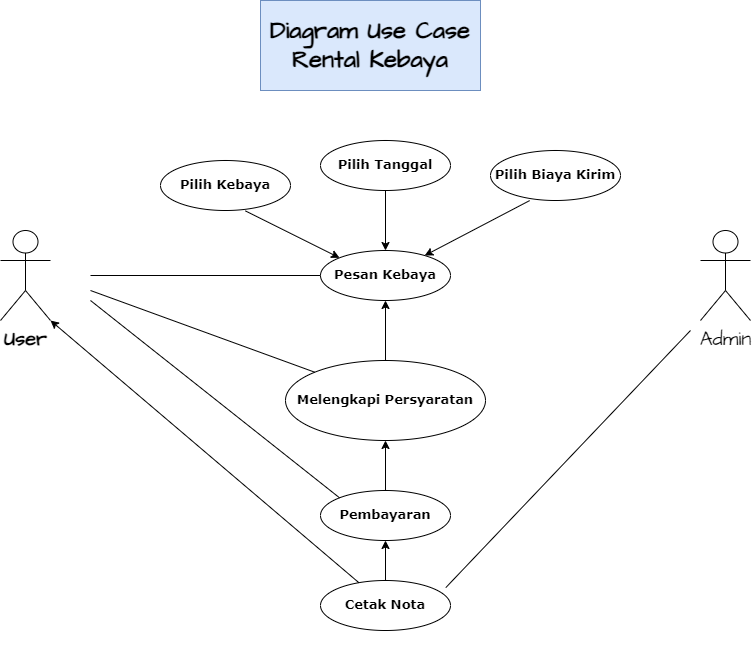

The diagram above was exported from draw.io. Its source (the exported page's mxGraphModel, read from the mxfile embedded in the PNG):
<mxGraphModel dx="2522" dy="1000" grid="1" gridSize="10" guides="1" tooltips="1" connect="1" arrows="1" fold="1" page="1" pageScale="1" pageWidth="827" pageHeight="1169" math="0" shadow="0">
  <root>
    <mxCell id="WIyWlLk6GJQsqaUBKTNV-0" />
    <mxCell id="WIyWlLk6GJQsqaUBKTNV-1" parent="WIyWlLk6GJQsqaUBKTNV-0" />
    <mxCell id="rknCQxBv3ZrlMg8woeBN-0" value="&lt;h6&gt;&lt;font style=&quot;font-size: 13px;&quot; face=&quot;Verdana&quot;&gt;Pilih Tanggal&lt;/font&gt;&lt;/h6&gt;" style="ellipse;whiteSpace=wrap;html=1;hachureGap=4;fontFamily=Architects Daughter;fontSource=https%3A%2F%2Ffonts.googleapis.com%2Fcss%3Ffamily%3DArchitects%2BDaughter;fontSize=20;gradientColor=none;" vertex="1" parent="WIyWlLk6GJQsqaUBKTNV-1">
      <mxGeometry x="230" y="230" width="130" height="50" as="geometry" />
    </mxCell>
    <mxCell id="rknCQxBv3ZrlMg8woeBN-1" value="" style="endArrow=classic;html=1;rounded=0;hachureGap=4;fontFamily=Architects Daughter;fontSource=https%3A%2F%2Ffonts.googleapis.com%2Fcss%3Ffamily%3DArchitects%2BDaughter;fontSize=16;exitX=0.5;exitY=1;exitDx=0;exitDy=0;entryX=0.5;entryY=0;entryDx=0;entryDy=0;" edge="1" parent="WIyWlLk6GJQsqaUBKTNV-1" source="rknCQxBv3ZrlMg8woeBN-0" target="rknCQxBv3ZrlMg8woeBN-4">
      <mxGeometry width="50" height="50" relative="1" as="geometry">
        <mxPoint x="230" y="380" as="sourcePoint" />
        <mxPoint x="295" y="330" as="targetPoint" />
      </mxGeometry>
    </mxCell>
    <mxCell id="rknCQxBv3ZrlMg8woeBN-2" value="&lt;h6&gt;&lt;font style=&quot;font-size: 13px;&quot; face=&quot;Verdana&quot;&gt;Pilih Kebaya&lt;/font&gt;&lt;/h6&gt;" style="ellipse;whiteSpace=wrap;html=1;hachureGap=4;fontFamily=Architects Daughter;fontSource=https%3A%2F%2Ffonts.googleapis.com%2Fcss%3Ffamily%3DArchitects%2BDaughter;fontSize=20;gradientColor=none;" vertex="1" parent="WIyWlLk6GJQsqaUBKTNV-1">
      <mxGeometry x="70" y="250" width="130" height="50" as="geometry" />
    </mxCell>
    <mxCell id="rknCQxBv3ZrlMg8woeBN-3" value="&lt;h6&gt;&lt;font style=&quot;font-size: 13px;&quot; face=&quot;Verdana&quot;&gt;Pilih Biaya Kirim&lt;/font&gt;&lt;/h6&gt;" style="ellipse;whiteSpace=wrap;html=1;hachureGap=4;fontFamily=Architects Daughter;fontSource=https%3A%2F%2Ffonts.googleapis.com%2Fcss%3Ffamily%3DArchitects%2BDaughter;fontSize=20;gradientColor=none;" vertex="1" parent="WIyWlLk6GJQsqaUBKTNV-1">
      <mxGeometry x="400" y="240" width="130" height="50" as="geometry" />
    </mxCell>
    <mxCell id="rknCQxBv3ZrlMg8woeBN-4" value="&lt;h6&gt;&lt;font style=&quot;font-size: 13px;&quot; face=&quot;Verdana&quot;&gt;Pesan Kebaya&lt;/font&gt;&lt;/h6&gt;" style="ellipse;whiteSpace=wrap;html=1;hachureGap=4;fontFamily=Architects Daughter;fontSource=https%3A%2F%2Ffonts.googleapis.com%2Fcss%3Ffamily%3DArchitects%2BDaughter;fontSize=20;gradientColor=none;" vertex="1" parent="WIyWlLk6GJQsqaUBKTNV-1">
      <mxGeometry x="230" y="340" width="130" height="50" as="geometry" />
    </mxCell>
    <mxCell id="rknCQxBv3ZrlMg8woeBN-5" value="" style="endArrow=classic;html=1;rounded=0;hachureGap=4;fontFamily=Architects Daughter;fontSource=https%3A%2F%2Ffonts.googleapis.com%2Fcss%3Ffamily%3DArchitects%2BDaughter;fontSize=16;exitX=0.301;exitY=1.002;exitDx=0;exitDy=0;exitPerimeter=0;" edge="1" parent="WIyWlLk6GJQsqaUBKTNV-1" source="rknCQxBv3ZrlMg8woeBN-3" target="rknCQxBv3ZrlMg8woeBN-4">
      <mxGeometry width="50" height="50" relative="1" as="geometry">
        <mxPoint x="305" y="290" as="sourcePoint" />
        <mxPoint x="310" y="340" as="targetPoint" />
      </mxGeometry>
    </mxCell>
    <mxCell id="rknCQxBv3ZrlMg8woeBN-6" value="" style="endArrow=classic;html=1;rounded=0;hachureGap=4;fontFamily=Architects Daughter;fontSource=https%3A%2F%2Ffonts.googleapis.com%2Fcss%3Ffamily%3DArchitects%2BDaughter;fontSize=16;exitX=0.653;exitY=1.008;exitDx=0;exitDy=0;entryX=0;entryY=0;entryDx=0;entryDy=0;exitPerimeter=0;" edge="1" parent="WIyWlLk6GJQsqaUBKTNV-1" source="rknCQxBv3ZrlMg8woeBN-2" target="rknCQxBv3ZrlMg8woeBN-4">
      <mxGeometry width="50" height="50" relative="1" as="geometry">
        <mxPoint x="305" y="290" as="sourcePoint" />
        <mxPoint x="305" y="350" as="targetPoint" />
      </mxGeometry>
    </mxCell>
    <mxCell id="rknCQxBv3ZrlMg8woeBN-8" style="edgeStyle=orthogonalEdgeStyle;rounded=0;hachureGap=4;orthogonalLoop=1;jettySize=auto;html=1;exitX=0.5;exitY=0;exitDx=0;exitDy=0;entryX=0.5;entryY=1;entryDx=0;entryDy=0;fontFamily=Architects Daughter;fontSource=https%3A%2F%2Ffonts.googleapis.com%2Fcss%3Ffamily%3DArchitects%2BDaughter;fontSize=16;" edge="1" parent="WIyWlLk6GJQsqaUBKTNV-1" source="rknCQxBv3ZrlMg8woeBN-7" target="rknCQxBv3ZrlMg8woeBN-4">
      <mxGeometry relative="1" as="geometry" />
    </mxCell>
    <mxCell id="rknCQxBv3ZrlMg8woeBN-7" value="&lt;h6&gt;&lt;font style=&quot;font-size: 13px;&quot; face=&quot;Verdana&quot;&gt;Melengkapi Persyaratan&lt;/font&gt;&lt;/h6&gt;" style="ellipse;whiteSpace=wrap;html=1;hachureGap=4;fontFamily=Architects Daughter;fontSource=https%3A%2F%2Ffonts.googleapis.com%2Fcss%3Ffamily%3DArchitects%2BDaughter;fontSize=20;gradientColor=none;" vertex="1" parent="WIyWlLk6GJQsqaUBKTNV-1">
      <mxGeometry x="195" y="450" width="200" height="80" as="geometry" />
    </mxCell>
    <mxCell id="rknCQxBv3ZrlMg8woeBN-10" style="edgeStyle=orthogonalEdgeStyle;rounded=0;hachureGap=4;orthogonalLoop=1;jettySize=auto;html=1;entryX=0.5;entryY=1;entryDx=0;entryDy=0;fontFamily=Architects Daughter;fontSource=https%3A%2F%2Ffonts.googleapis.com%2Fcss%3Ffamily%3DArchitects%2BDaughter;fontSize=16;" edge="1" parent="WIyWlLk6GJQsqaUBKTNV-1" source="rknCQxBv3ZrlMg8woeBN-9" target="rknCQxBv3ZrlMg8woeBN-7">
      <mxGeometry relative="1" as="geometry" />
    </mxCell>
    <mxCell id="rknCQxBv3ZrlMg8woeBN-9" value="&lt;h6&gt;&lt;font style=&quot;font-size: 13px;&quot; face=&quot;Verdana&quot;&gt;Pembayaran&lt;/font&gt;&lt;/h6&gt;" style="ellipse;whiteSpace=wrap;html=1;hachureGap=4;fontFamily=Architects Daughter;fontSource=https%3A%2F%2Ffonts.googleapis.com%2Fcss%3Ffamily%3DArchitects%2BDaughter;fontSize=20;gradientColor=none;" vertex="1" parent="WIyWlLk6GJQsqaUBKTNV-1">
      <mxGeometry x="230" y="580" width="130" height="50" as="geometry" />
    </mxCell>
    <mxCell id="rknCQxBv3ZrlMg8woeBN-12" style="edgeStyle=orthogonalEdgeStyle;rounded=0;hachureGap=4;orthogonalLoop=1;jettySize=auto;html=1;exitX=0.5;exitY=0;exitDx=0;exitDy=0;entryX=0.5;entryY=1;entryDx=0;entryDy=0;fontFamily=Architects Daughter;fontSource=https%3A%2F%2Ffonts.googleapis.com%2Fcss%3Ffamily%3DArchitects%2BDaughter;fontSize=16;" edge="1" parent="WIyWlLk6GJQsqaUBKTNV-1" source="rknCQxBv3ZrlMg8woeBN-11" target="rknCQxBv3ZrlMg8woeBN-9">
      <mxGeometry relative="1" as="geometry" />
    </mxCell>
    <mxCell id="rknCQxBv3ZrlMg8woeBN-11" value="&lt;h6&gt;&lt;font style=&quot;font-size: 13px;&quot; face=&quot;Verdana&quot;&gt;Cetak Nota&lt;/font&gt;&lt;/h6&gt;" style="ellipse;whiteSpace=wrap;html=1;hachureGap=4;fontFamily=Architects Daughter;fontSource=https%3A%2F%2Ffonts.googleapis.com%2Fcss%3Ffamily%3DArchitects%2BDaughter;fontSize=20;gradientColor=none;" vertex="1" parent="WIyWlLk6GJQsqaUBKTNV-1">
      <mxGeometry x="230" y="670" width="130" height="50" as="geometry" />
    </mxCell>
    <mxCell id="rknCQxBv3ZrlMg8woeBN-13" value="&lt;b&gt;User&lt;/b&gt;" style="shape=umlActor;verticalLabelPosition=bottom;verticalAlign=top;html=1;outlineConnect=0;hachureGap=4;fontFamily=Architects Daughter;fontSource=https%3A%2F%2Ffonts.googleapis.com%2Fcss%3Ffamily%3DArchitects%2BDaughter;fontSize=20;" vertex="1" parent="WIyWlLk6GJQsqaUBKTNV-1">
      <mxGeometry x="-90" y="320" width="50" height="90" as="geometry" />
    </mxCell>
    <mxCell id="rknCQxBv3ZrlMg8woeBN-14" value="" style="endArrow=none;html=1;rounded=0;hachureGap=4;fontFamily=Architects Daughter;fontSource=https%3A%2F%2Ffonts.googleapis.com%2Fcss%3Ffamily%3DArchitects%2BDaughter;fontSize=16;entryX=0;entryY=0.5;entryDx=0;entryDy=0;" edge="1" parent="WIyWlLk6GJQsqaUBKTNV-1" target="rknCQxBv3ZrlMg8woeBN-4">
      <mxGeometry width="50" height="50" relative="1" as="geometry">
        <mxPoint y="365" as="sourcePoint" />
        <mxPoint x="230" y="395" as="targetPoint" />
      </mxGeometry>
    </mxCell>
    <mxCell id="rknCQxBv3ZrlMg8woeBN-15" value="Admin" style="shape=umlActor;verticalLabelPosition=bottom;verticalAlign=top;html=1;outlineConnect=0;hachureGap=4;fontFamily=Architects Daughter;fontSource=https%3A%2F%2Ffonts.googleapis.com%2Fcss%3Ffamily%3DArchitects%2BDaughter;fontSize=20;" vertex="1" parent="WIyWlLk6GJQsqaUBKTNV-1">
      <mxGeometry x="610" y="320" width="50" height="90" as="geometry" />
    </mxCell>
    <mxCell id="rknCQxBv3ZrlMg8woeBN-17" value="" style="endArrow=none;html=1;rounded=0;hachureGap=4;fontFamily=Architects Daughter;fontSource=https%3A%2F%2Ffonts.googleapis.com%2Fcss%3Ffamily%3DArchitects%2BDaughter;fontSize=16;entryX=0;entryY=0;entryDx=0;entryDy=0;" edge="1" parent="WIyWlLk6GJQsqaUBKTNV-1" target="rknCQxBv3ZrlMg8woeBN-7">
      <mxGeometry width="50" height="50" relative="1" as="geometry">
        <mxPoint y="380" as="sourcePoint" />
        <mxPoint x="240" y="375" as="targetPoint" />
      </mxGeometry>
    </mxCell>
    <mxCell id="rknCQxBv3ZrlMg8woeBN-18" value="" style="endArrow=none;html=1;rounded=0;hachureGap=4;fontFamily=Architects Daughter;fontSource=https%3A%2F%2Ffonts.googleapis.com%2Fcss%3Ffamily%3DArchitects%2BDaughter;fontSize=16;entryX=0;entryY=0;entryDx=0;entryDy=0;" edge="1" parent="WIyWlLk6GJQsqaUBKTNV-1" target="rknCQxBv3ZrlMg8woeBN-9">
      <mxGeometry width="50" height="50" relative="1" as="geometry">
        <mxPoint y="390" as="sourcePoint" />
        <mxPoint x="234" y="472" as="targetPoint" />
      </mxGeometry>
    </mxCell>
    <mxCell id="rknCQxBv3ZrlMg8woeBN-19" value="" style="endArrow=classic;html=1;rounded=0;hachureGap=4;fontFamily=Architects Daughter;fontSource=https%3A%2F%2Ffonts.googleapis.com%2Fcss%3Ffamily%3DArchitects%2BDaughter;fontSize=16;entryX=1;entryY=1;entryDx=0;entryDy=0;entryPerimeter=0;" edge="1" parent="WIyWlLk6GJQsqaUBKTNV-1" source="rknCQxBv3ZrlMg8woeBN-11" target="rknCQxBv3ZrlMg8woeBN-13">
      <mxGeometry width="50" height="50" relative="1" as="geometry">
        <mxPoint x="100" y="680" as="sourcePoint" />
        <mxPoint y="430" as="targetPoint" />
      </mxGeometry>
    </mxCell>
    <mxCell id="rknCQxBv3ZrlMg8woeBN-22" value="" style="endArrow=none;html=1;rounded=0;hachureGap=4;fontFamily=Architects Daughter;fontSource=https%3A%2F%2Ffonts.googleapis.com%2Fcss%3Ffamily%3DArchitects%2BDaughter;fontSize=16;entryX=0.964;entryY=0.142;entryDx=0;entryDy=0;entryPerimeter=0;" edge="1" parent="WIyWlLk6GJQsqaUBKTNV-1" target="rknCQxBv3ZrlMg8woeBN-11">
      <mxGeometry width="50" height="50" relative="1" as="geometry">
        <mxPoint x="600" y="420" as="sourcePoint" />
        <mxPoint x="351" y="597" as="targetPoint" />
      </mxGeometry>
    </mxCell>
    <mxCell id="rknCQxBv3ZrlMg8woeBN-23" value="&lt;font style=&quot;font-size: 24px;&quot;&gt;&lt;b&gt;Diagram Use Case Rental Kebaya&lt;/b&gt;&lt;/font&gt;" style="text;html=1;strokeColor=#6c8ebf;fillColor=#dae8fc;align=center;verticalAlign=middle;whiteSpace=wrap;rounded=0;fontSize=20;fontFamily=Architects Daughter;" vertex="1" parent="WIyWlLk6GJQsqaUBKTNV-1">
      <mxGeometry x="170" y="90" width="220" height="90" as="geometry" />
    </mxCell>
  </root>
</mxGraphModel>